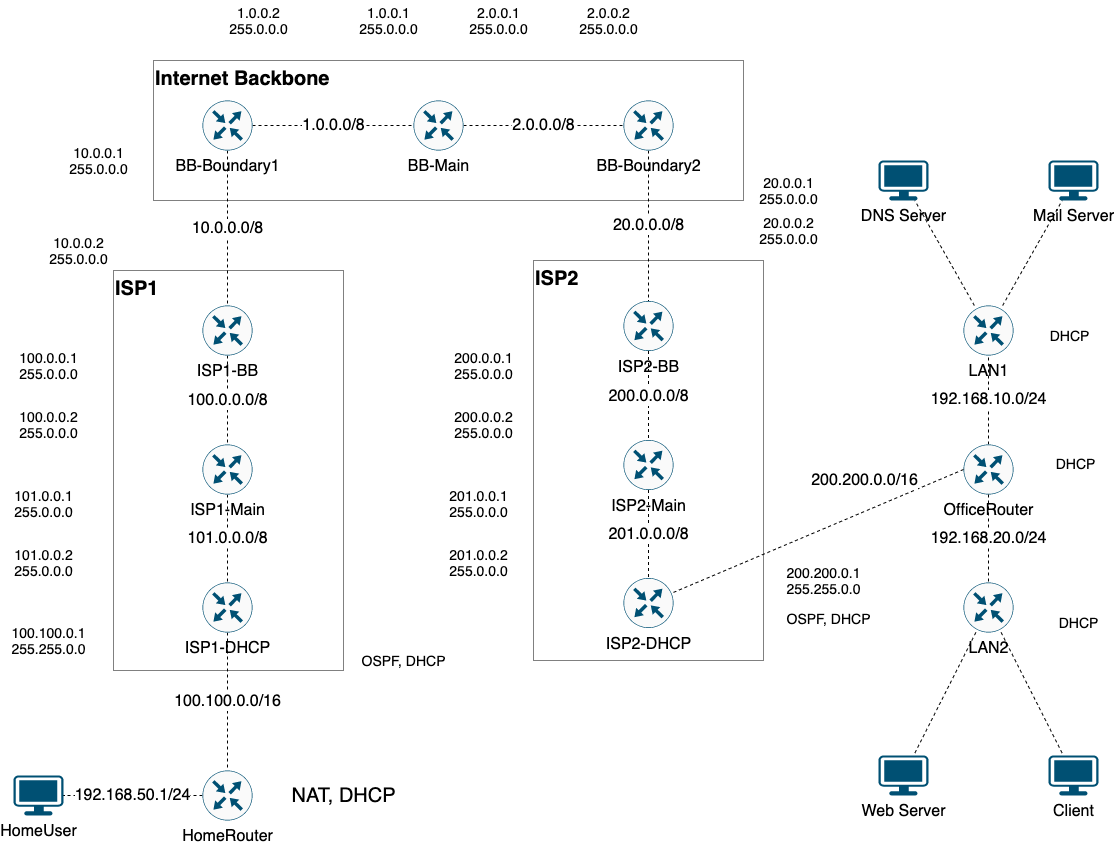

The diagram above was exported from draw.io. Its source (the exported page's mxGraphModel, read from the mxfile embedded in the PNG):
<mxGraphModel dx="946" dy="1453" grid="1" gridSize="10" guides="1" tooltips="1" connect="1" arrows="1" fold="1" page="1" pageScale="1" pageWidth="1169" pageHeight="827" math="0" shadow="0">
  <root>
    <mxCell id="0" />
    <mxCell id="1" parent="0" />
    <mxCell id="Tv6bNUefmfMYrBtAgRpS-105" value="Internet Backbone" style="rounded=0;whiteSpace=wrap;html=1;dashed=1;dashPattern=1 1;fillColor=none;fontSize=20;align=left;verticalAlign=top;fontStyle=1" vertex="1" parent="1">
      <mxGeometry x="180" y="10" width="590" height="140" as="geometry" />
    </mxCell>
    <mxCell id="Tv6bNUefmfMYrBtAgRpS-78" value="2.0.0.0/8" style="edgeStyle=none;rounded=0;orthogonalLoop=1;jettySize=auto;html=1;entryX=0;entryY=0.5;entryDx=0;entryDy=0;entryPerimeter=0;dashed=1;endArrow=none;endFill=0;fontSize=16;" edge="1" parent="1" source="Tv6bNUefmfMYrBtAgRpS-1" target="Tv6bNUefmfMYrBtAgRpS-3">
      <mxGeometry relative="1" as="geometry" />
    </mxCell>
    <mxCell id="Tv6bNUefmfMYrBtAgRpS-1" value="BB-Main" style="points=[[0.5,0,0],[1,0.5,0],[0.5,1,0],[0,0.5,0],[0.145,0.145,0],[0.8555,0.145,0],[0.855,0.8555,0],[0.145,0.855,0]];verticalLabelPosition=bottom;html=1;verticalAlign=top;aspect=fixed;align=center;pointerEvents=1;shape=mxgraph.cisco19.rect;prIcon=router;fillColor=#FAFAFA;strokeColor=#005073;dashed=1;fontSize=16;" vertex="1" parent="1">
      <mxGeometry x="440" y="50" width="50" height="50" as="geometry" />
    </mxCell>
    <mxCell id="Tv6bNUefmfMYrBtAgRpS-77" value="1.0.0.0/8" style="edgeStyle=none;rounded=0;orthogonalLoop=1;jettySize=auto;html=1;entryX=0;entryY=0.5;entryDx=0;entryDy=0;entryPerimeter=0;dashed=1;endArrow=none;endFill=0;fontSize=16;" edge="1" parent="1" source="Tv6bNUefmfMYrBtAgRpS-2" target="Tv6bNUefmfMYrBtAgRpS-1">
      <mxGeometry relative="1" as="geometry" />
    </mxCell>
    <mxCell id="Tv6bNUefmfMYrBtAgRpS-84" value="10.0.0.0/8" style="edgeStyle=none;rounded=0;orthogonalLoop=1;jettySize=auto;html=1;entryX=0.5;entryY=0;entryDx=0;entryDy=0;entryPerimeter=0;dashed=1;endArrow=none;endFill=0;fontSize=16;" edge="1" parent="1" source="Tv6bNUefmfMYrBtAgRpS-2" target="Tv6bNUefmfMYrBtAgRpS-5">
      <mxGeometry relative="1" as="geometry" />
    </mxCell>
    <mxCell id="Tv6bNUefmfMYrBtAgRpS-2" value="BB-Boundary1" style="points=[[0.5,0,0],[1,0.5,0],[0.5,1,0],[0,0.5,0],[0.145,0.145,0],[0.8555,0.145,0],[0.855,0.8555,0],[0.145,0.855,0]];verticalLabelPosition=bottom;html=1;verticalAlign=top;aspect=fixed;align=center;pointerEvents=1;shape=mxgraph.cisco19.rect;prIcon=router;fillColor=#FAFAFA;strokeColor=#005073;dashed=1;fontSize=16;" vertex="1" parent="1">
      <mxGeometry x="229" y="50" width="50" height="50" as="geometry" />
    </mxCell>
    <mxCell id="Tv6bNUefmfMYrBtAgRpS-85" value="20.0.0.0/8" style="edgeStyle=none;rounded=0;orthogonalLoop=1;jettySize=auto;html=1;entryX=0.5;entryY=0;entryDx=0;entryDy=0;entryPerimeter=0;dashed=1;endArrow=none;endFill=0;fontSize=16;" edge="1" parent="1" source="Tv6bNUefmfMYrBtAgRpS-3" target="Tv6bNUefmfMYrBtAgRpS-80">
      <mxGeometry relative="1" as="geometry" />
    </mxCell>
    <mxCell id="Tv6bNUefmfMYrBtAgRpS-3" value="BB-Boundary2" style="points=[[0.5,0,0],[1,0.5,0],[0.5,1,0],[0,0.5,0],[0.145,0.145,0],[0.8555,0.145,0],[0.855,0.8555,0],[0.145,0.855,0]];verticalLabelPosition=bottom;html=1;verticalAlign=top;aspect=fixed;align=center;pointerEvents=1;shape=mxgraph.cisco19.rect;prIcon=router;fillColor=#FAFAFA;strokeColor=#005073;dashed=1;fontSize=16;" vertex="1" parent="1">
      <mxGeometry x="650" y="50" width="50" height="50" as="geometry" />
    </mxCell>
    <mxCell id="Tv6bNUefmfMYrBtAgRpS-90" value="101.0.0.0/8" style="edgeStyle=none;rounded=0;orthogonalLoop=1;jettySize=auto;html=1;entryX=0.5;entryY=0;entryDx=0;entryDy=0;entryPerimeter=0;dashed=1;endArrow=none;endFill=0;fontSize=16;" edge="1" parent="1" source="Tv6bNUefmfMYrBtAgRpS-4" target="Tv6bNUefmfMYrBtAgRpS-6">
      <mxGeometry relative="1" as="geometry" />
    </mxCell>
    <mxCell id="Tv6bNUefmfMYrBtAgRpS-4" value="ISP1-Main" style="points=[[0.5,0,0],[1,0.5,0],[0.5,1,0],[0,0.5,0],[0.145,0.145,0],[0.8555,0.145,0],[0.855,0.8555,0],[0.145,0.855,0]];verticalLabelPosition=bottom;html=1;verticalAlign=top;aspect=fixed;align=center;pointerEvents=1;shape=mxgraph.cisco19.rect;prIcon=router;fillColor=#FAFAFA;strokeColor=#005073;dashed=1;fontSize=16;" vertex="1" parent="1">
      <mxGeometry x="229" y="394" width="50" height="50" as="geometry" />
    </mxCell>
    <mxCell id="Tv6bNUefmfMYrBtAgRpS-86" value="100.0.0.0/8" style="edgeStyle=none;rounded=0;orthogonalLoop=1;jettySize=auto;html=1;entryX=0.5;entryY=0;entryDx=0;entryDy=0;entryPerimeter=0;dashed=1;endArrow=none;endFill=0;fontSize=16;" edge="1" parent="1" source="Tv6bNUefmfMYrBtAgRpS-5" target="Tv6bNUefmfMYrBtAgRpS-4">
      <mxGeometry relative="1" as="geometry" />
    </mxCell>
    <mxCell id="Tv6bNUefmfMYrBtAgRpS-5" value="ISP1-BB" style="points=[[0.5,0,0],[1,0.5,0],[0.5,1,0],[0,0.5,0],[0.145,0.145,0],[0.8555,0.145,0],[0.855,0.8555,0],[0.145,0.855,0]];verticalLabelPosition=bottom;html=1;verticalAlign=top;aspect=fixed;align=center;pointerEvents=1;shape=mxgraph.cisco19.rect;prIcon=router;fillColor=#FAFAFA;strokeColor=#005073;dashed=1;fontSize=16;" vertex="1" parent="1">
      <mxGeometry x="229" y="255" width="50" height="50" as="geometry" />
    </mxCell>
    <mxCell id="Tv6bNUefmfMYrBtAgRpS-101" value="100.100.0.0/16" style="edgeStyle=none;rounded=0;orthogonalLoop=1;jettySize=auto;html=1;entryX=0.5;entryY=0;entryDx=0;entryDy=0;entryPerimeter=0;dashed=1;endArrow=none;endFill=0;fontSize=16;" edge="1" parent="1" source="Tv6bNUefmfMYrBtAgRpS-6" target="Tv6bNUefmfMYrBtAgRpS-28">
      <mxGeometry relative="1" as="geometry" />
    </mxCell>
    <mxCell id="Tv6bNUefmfMYrBtAgRpS-6" value="ISP1-DHCP" style="points=[[0.5,0,0],[1,0.5,0],[0.5,1,0],[0,0.5,0],[0.145,0.145,0],[0.8555,0.145,0],[0.855,0.8555,0],[0.145,0.855,0]];verticalLabelPosition=bottom;html=1;verticalAlign=top;aspect=fixed;align=center;pointerEvents=1;shape=mxgraph.cisco19.rect;prIcon=router;fillColor=#FAFAFA;strokeColor=#005073;dashed=1;fontSize=16;" vertex="1" parent="1">
      <mxGeometry x="229" y="532" width="50" height="50" as="geometry" />
    </mxCell>
    <mxCell id="Tv6bNUefmfMYrBtAgRpS-103" value="192.168.50.1/24" style="edgeStyle=none;rounded=0;orthogonalLoop=1;jettySize=auto;html=1;dashed=1;endArrow=none;endFill=0;fontSize=16;" edge="1" parent="1" source="Tv6bNUefmfMYrBtAgRpS-28" target="Tv6bNUefmfMYrBtAgRpS-50">
      <mxGeometry relative="1" as="geometry" />
    </mxCell>
    <mxCell id="Tv6bNUefmfMYrBtAgRpS-28" value="HomeRouter" style="points=[[0.5,0,0],[1,0.5,0],[0.5,1,0],[0,0.5,0],[0.145,0.145,0],[0.8555,0.145,0],[0.855,0.8555,0],[0.145,0.855,0]];verticalLabelPosition=bottom;html=1;verticalAlign=top;aspect=fixed;align=center;pointerEvents=1;shape=mxgraph.cisco19.rect;prIcon=router;fillColor=#FAFAFA;strokeColor=#005073;dashed=1;fontSize=16;" vertex="1" parent="1">
      <mxGeometry x="229" y="720" width="50" height="50" as="geometry" />
    </mxCell>
    <mxCell id="Tv6bNUefmfMYrBtAgRpS-50" value="HomeUser" style="points=[[0.03,0.03,0],[0.5,0,0],[0.97,0.03,0],[1,0.4,0],[0.97,0.745,0],[0.5,1,0],[0.03,0.745,0],[0,0.4,0]];verticalLabelPosition=bottom;html=1;verticalAlign=top;aspect=fixed;align=center;pointerEvents=1;shape=mxgraph.cisco19.workstation;fillColor=#005073;strokeColor=none;dashed=1;fontSize=16;" vertex="1" parent="1">
      <mxGeometry x="40" y="725" width="50" height="40" as="geometry" />
    </mxCell>
    <mxCell id="Tv6bNUefmfMYrBtAgRpS-94" value="192.168.10.0/24" style="edgeStyle=none;rounded=0;orthogonalLoop=1;jettySize=auto;html=1;entryX=0.5;entryY=1;entryDx=0;entryDy=0;entryPerimeter=0;dashed=1;endArrow=none;endFill=0;fontSize=16;" edge="1" parent="1" source="Tv6bNUefmfMYrBtAgRpS-52" target="Tv6bNUefmfMYrBtAgRpS-53">
      <mxGeometry relative="1" as="geometry" />
    </mxCell>
    <mxCell id="Tv6bNUefmfMYrBtAgRpS-95" value="192.168.20.0/24" style="edgeStyle=none;rounded=0;orthogonalLoop=1;jettySize=auto;html=1;entryX=0.5;entryY=0;entryDx=0;entryDy=0;entryPerimeter=0;dashed=1;endArrow=none;endFill=0;fontSize=16;" edge="1" parent="1" source="Tv6bNUefmfMYrBtAgRpS-52" target="Tv6bNUefmfMYrBtAgRpS-54">
      <mxGeometry relative="1" as="geometry" />
    </mxCell>
    <mxCell id="Tv6bNUefmfMYrBtAgRpS-52" value="OfficeRouter" style="points=[[0.5,0,0],[1,0.5,0],[0.5,1,0],[0,0.5,0],[0.145,0.145,0],[0.8555,0.145,0],[0.855,0.8555,0],[0.145,0.855,0]];verticalLabelPosition=bottom;html=1;verticalAlign=top;aspect=fixed;align=center;pointerEvents=1;shape=mxgraph.cisco19.rect;prIcon=router;fillColor=#FAFAFA;strokeColor=#005073;dashed=1;fontSize=16;" vertex="1" parent="1">
      <mxGeometry x="990" y="394" width="50" height="50" as="geometry" />
    </mxCell>
    <mxCell id="Tv6bNUefmfMYrBtAgRpS-96" style="edgeStyle=none;rounded=0;orthogonalLoop=1;jettySize=auto;html=1;dashed=1;endArrow=none;endFill=0;fontSize=16;" edge="1" parent="1" source="Tv6bNUefmfMYrBtAgRpS-53" target="Tv6bNUefmfMYrBtAgRpS-60">
      <mxGeometry relative="1" as="geometry" />
    </mxCell>
    <mxCell id="Tv6bNUefmfMYrBtAgRpS-97" style="edgeStyle=none;rounded=0;orthogonalLoop=1;jettySize=auto;html=1;dashed=1;endArrow=none;endFill=0;fontSize=16;" edge="1" parent="1" source="Tv6bNUefmfMYrBtAgRpS-53" target="Tv6bNUefmfMYrBtAgRpS-61">
      <mxGeometry relative="1" as="geometry" />
    </mxCell>
    <mxCell id="Tv6bNUefmfMYrBtAgRpS-53" value="LAN1" style="points=[[0.5,0,0],[1,0.5,0],[0.5,1,0],[0,0.5,0],[0.145,0.145,0],[0.8555,0.145,0],[0.855,0.8555,0],[0.145,0.855,0]];verticalLabelPosition=bottom;html=1;verticalAlign=top;aspect=fixed;align=center;pointerEvents=1;shape=mxgraph.cisco19.rect;prIcon=router;fillColor=#FAFAFA;strokeColor=#005073;dashed=1;fontSize=16;" vertex="1" parent="1">
      <mxGeometry x="990" y="255" width="50" height="50" as="geometry" />
    </mxCell>
    <mxCell id="Tv6bNUefmfMYrBtAgRpS-98" style="edgeStyle=none;rounded=0;orthogonalLoop=1;jettySize=auto;html=1;dashed=1;endArrow=none;endFill=0;fontSize=16;" edge="1" parent="1" source="Tv6bNUefmfMYrBtAgRpS-54" target="Tv6bNUefmfMYrBtAgRpS-62">
      <mxGeometry relative="1" as="geometry" />
    </mxCell>
    <mxCell id="Tv6bNUefmfMYrBtAgRpS-99" style="edgeStyle=none;rounded=0;orthogonalLoop=1;jettySize=auto;html=1;dashed=1;endArrow=none;endFill=0;fontSize=16;" edge="1" parent="1" source="Tv6bNUefmfMYrBtAgRpS-54" target="Tv6bNUefmfMYrBtAgRpS-63">
      <mxGeometry relative="1" as="geometry" />
    </mxCell>
    <mxCell id="Tv6bNUefmfMYrBtAgRpS-54" value="LAN2" style="points=[[0.5,0,0],[1,0.5,0],[0.5,1,0],[0,0.5,0],[0.145,0.145,0],[0.8555,0.145,0],[0.855,0.8555,0],[0.145,0.855,0]];verticalLabelPosition=bottom;html=1;verticalAlign=top;aspect=fixed;align=center;pointerEvents=1;shape=mxgraph.cisco19.rect;prIcon=router;fillColor=#FAFAFA;strokeColor=#005073;dashed=1;fontSize=16;" vertex="1" parent="1">
      <mxGeometry x="990" y="532" width="50" height="50" as="geometry" />
    </mxCell>
    <mxCell id="Tv6bNUefmfMYrBtAgRpS-60" value="DNS Server" style="points=[[0.03,0.03,0],[0.5,0,0],[0.97,0.03,0],[1,0.4,0],[0.97,0.745,0],[0.5,1,0],[0.03,0.745,0],[0,0.4,0]];verticalLabelPosition=bottom;html=1;verticalAlign=top;aspect=fixed;align=center;pointerEvents=1;shape=mxgraph.cisco19.workstation;fillColor=#005073;strokeColor=none;dashed=1;fontSize=16;" vertex="1" parent="1">
      <mxGeometry x="905" y="110" width="50" height="40" as="geometry" />
    </mxCell>
    <mxCell id="Tv6bNUefmfMYrBtAgRpS-61" value="Mail Server" style="points=[[0.03,0.03,0],[0.5,0,0],[0.97,0.03,0],[1,0.4,0],[0.97,0.745,0],[0.5,1,0],[0.03,0.745,0],[0,0.4,0]];verticalLabelPosition=bottom;html=1;verticalAlign=top;aspect=fixed;align=center;pointerEvents=1;shape=mxgraph.cisco19.workstation;fillColor=#005073;strokeColor=none;dashed=1;fontSize=16;" vertex="1" parent="1">
      <mxGeometry x="1075" y="110" width="50" height="40" as="geometry" />
    </mxCell>
    <mxCell id="Tv6bNUefmfMYrBtAgRpS-62" value="Web Server" style="points=[[0.03,0.03,0],[0.5,0,0],[0.97,0.03,0],[1,0.4,0],[0.97,0.745,0],[0.5,1,0],[0.03,0.745,0],[0,0.4,0]];verticalLabelPosition=bottom;html=1;verticalAlign=top;aspect=fixed;align=center;pointerEvents=1;shape=mxgraph.cisco19.workstation;fillColor=#005073;strokeColor=none;dashed=1;fontSize=16;" vertex="1" parent="1">
      <mxGeometry x="905" y="705" width="50" height="40" as="geometry" />
    </mxCell>
    <mxCell id="Tv6bNUefmfMYrBtAgRpS-63" value="Client" style="points=[[0.03,0.03,0],[0.5,0,0],[0.97,0.03,0],[1,0.4,0],[0.97,0.745,0],[0.5,1,0],[0.03,0.745,0],[0,0.4,0]];verticalLabelPosition=bottom;html=1;verticalAlign=top;aspect=fixed;align=center;pointerEvents=1;shape=mxgraph.cisco19.workstation;fillColor=#005073;strokeColor=none;dashed=1;fontSize=16;" vertex="1" parent="1">
      <mxGeometry x="1075" y="705" width="50" height="40" as="geometry" />
    </mxCell>
    <mxCell id="Tv6bNUefmfMYrBtAgRpS-92" value="201.0.0.0/8" style="edgeStyle=none;rounded=0;orthogonalLoop=1;jettySize=auto;html=1;entryX=0.5;entryY=0;entryDx=0;entryDy=0;entryPerimeter=0;dashed=1;endArrow=none;endFill=0;fontSize=16;" edge="1" parent="1" source="Tv6bNUefmfMYrBtAgRpS-79" target="Tv6bNUefmfMYrBtAgRpS-81">
      <mxGeometry relative="1" as="geometry" />
    </mxCell>
    <mxCell id="Tv6bNUefmfMYrBtAgRpS-79" value="ISP2-Main" style="points=[[0.5,0,0],[1,0.5,0],[0.5,1,0],[0,0.5,0],[0.145,0.145,0],[0.8555,0.145,0],[0.855,0.8555,0],[0.145,0.855,0]];verticalLabelPosition=bottom;html=1;verticalAlign=top;aspect=fixed;align=center;pointerEvents=1;shape=mxgraph.cisco19.rect;prIcon=router;fillColor=#FAFAFA;strokeColor=#005073;dashed=1;fontSize=16;" vertex="1" parent="1">
      <mxGeometry x="650" y="389.5" width="50" height="50" as="geometry" />
    </mxCell>
    <mxCell id="Tv6bNUefmfMYrBtAgRpS-88" value="200.0.0.0/8" style="edgeStyle=none;rounded=0;orthogonalLoop=1;jettySize=auto;html=1;entryX=0.5;entryY=0;entryDx=0;entryDy=0;entryPerimeter=0;dashed=1;endArrow=none;endFill=0;fontSize=16;" edge="1" parent="1" source="Tv6bNUefmfMYrBtAgRpS-80" target="Tv6bNUefmfMYrBtAgRpS-79">
      <mxGeometry relative="1" as="geometry" />
    </mxCell>
    <mxCell id="Tv6bNUefmfMYrBtAgRpS-80" value="ISP2-BB" style="points=[[0.5,0,0],[1,0.5,0],[0.5,1,0],[0,0.5,0],[0.145,0.145,0],[0.8555,0.145,0],[0.855,0.8555,0],[0.145,0.855,0]];verticalLabelPosition=bottom;html=1;verticalAlign=top;aspect=fixed;align=center;pointerEvents=1;shape=mxgraph.cisco19.rect;prIcon=router;fillColor=#FAFAFA;strokeColor=#005073;dashed=1;fontSize=16;" vertex="1" parent="1">
      <mxGeometry x="650" y="250.5" width="50" height="50" as="geometry" />
    </mxCell>
    <mxCell id="Tv6bNUefmfMYrBtAgRpS-93" value="200.200.0.0/16" style="edgeStyle=none;rounded=0;orthogonalLoop=1;jettySize=auto;html=1;entryX=0;entryY=0.5;entryDx=0;entryDy=0;entryPerimeter=0;dashed=1;endArrow=none;endFill=0;fontSize=16;" edge="1" parent="1" source="Tv6bNUefmfMYrBtAgRpS-81" target="Tv6bNUefmfMYrBtAgRpS-52">
      <mxGeometry x="0.3881" y="29" relative="1" as="geometry">
        <mxPoint x="1" as="offset" />
      </mxGeometry>
    </mxCell>
    <mxCell id="Tv6bNUefmfMYrBtAgRpS-81" value="ISP2-DHCP" style="points=[[0.5,0,0],[1,0.5,0],[0.5,1,0],[0,0.5,0],[0.145,0.145,0],[0.8555,0.145,0],[0.855,0.8555,0],[0.145,0.855,0]];verticalLabelPosition=bottom;html=1;verticalAlign=top;aspect=fixed;align=center;pointerEvents=1;shape=mxgraph.cisco19.rect;prIcon=router;fillColor=#FAFAFA;strokeColor=#005073;dashed=1;fontSize=16;" vertex="1" parent="1">
      <mxGeometry x="650" y="527.5" width="50" height="50" as="geometry" />
    </mxCell>
    <mxCell id="Tv6bNUefmfMYrBtAgRpS-106" value="ISP1" style="rounded=0;whiteSpace=wrap;html=1;dashed=1;dashPattern=1 1;fillColor=none;fontSize=20;align=left;verticalAlign=top;fontStyle=1" vertex="1" parent="1">
      <mxGeometry x="140" y="220" width="230" height="400" as="geometry" />
    </mxCell>
    <mxCell id="Tv6bNUefmfMYrBtAgRpS-107" value="ISP2" style="rounded=0;whiteSpace=wrap;html=1;dashed=1;dashPattern=1 1;fillColor=none;fontSize=20;align=left;verticalAlign=top;fontStyle=1" vertex="1" parent="1">
      <mxGeometry x="560" y="210" width="230" height="400" as="geometry" />
    </mxCell>
    <mxCell id="Tv6bNUefmfMYrBtAgRpS-111" value="NAT, DHCP" style="text;html=1;align=center;verticalAlign=middle;resizable=0;points=[];autosize=1;fontSize=20;" vertex="1" parent="1">
      <mxGeometry x="310" y="730" width="120" height="30" as="geometry" />
    </mxCell>
    <mxCell id="Tv6bNUefmfMYrBtAgRpS-112" value="OSPF, DHCP" style="text;html=1;align=center;verticalAlign=middle;resizable=0;points=[];autosize=1;fontSize=14;" vertex="1" parent="1">
      <mxGeometry x="380" y="600" width="100" height="20" as="geometry" />
    </mxCell>
    <mxCell id="Tv6bNUefmfMYrBtAgRpS-116" value="OSPF, DHCP" style="text;html=1;align=center;verticalAlign=middle;resizable=0;points=[];autosize=1;fontSize=14;" vertex="1" parent="1">
      <mxGeometry x="805" y="557.5" width="100" height="20" as="geometry" />
    </mxCell>
    <mxCell id="Tv6bNUefmfMYrBtAgRpS-117" value="DHCP" style="text;html=1;align=center;verticalAlign=middle;resizable=0;points=[];autosize=1;fontSize=14;" vertex="1" parent="1">
      <mxGeometry x="1072" y="403" width="60" height="20" as="geometry" />
    </mxCell>
    <mxCell id="Tv6bNUefmfMYrBtAgRpS-118" value="DHCP" style="text;html=1;align=center;verticalAlign=middle;resizable=0;points=[];autosize=1;fontSize=14;" vertex="1" parent="1">
      <mxGeometry x="1066" y="275" width="60" height="20" as="geometry" />
    </mxCell>
    <mxCell id="Tv6bNUefmfMYrBtAgRpS-119" value="DHCP" style="text;html=1;align=center;verticalAlign=middle;resizable=0;points=[];autosize=1;fontSize=14;" vertex="1" parent="1">
      <mxGeometry x="1075" y="562" width="60" height="20" as="geometry" />
    </mxCell>
    <mxCell id="Tv6bNUefmfMYrBtAgRpS-120" value="10.0.0.1&lt;br&gt;255.0.0.0" style="text;html=1;align=center;verticalAlign=middle;resizable=0;points=[];autosize=1;fontSize=14;" vertex="1" parent="1">
      <mxGeometry x="90" y="90" width="70" height="40" as="geometry" />
    </mxCell>
    <mxCell id="Tv6bNUefmfMYrBtAgRpS-121" value="10.0.0.2&lt;br&gt;255.0.0.0" style="text;html=1;align=center;verticalAlign=middle;resizable=0;points=[];autosize=1;fontSize=14;" vertex="1" parent="1">
      <mxGeometry x="70" y="180" width="70" height="40" as="geometry" />
    </mxCell>
    <mxCell id="Tv6bNUefmfMYrBtAgRpS-122" value="100.0.0.1&lt;br&gt;255.0.0.0" style="text;html=1;align=center;verticalAlign=middle;resizable=0;points=[];autosize=1;fontSize=14;" vertex="1" parent="1">
      <mxGeometry x="40" y="295" width="70" height="40" as="geometry" />
    </mxCell>
    <mxCell id="Tv6bNUefmfMYrBtAgRpS-123" value="100.0.0.2&lt;br&gt;255.0.0.0" style="text;html=1;align=center;verticalAlign=middle;resizable=0;points=[];autosize=1;fontSize=14;" vertex="1" parent="1">
      <mxGeometry x="40" y="354" width="70" height="40" as="geometry" />
    </mxCell>
    <mxCell id="Tv6bNUefmfMYrBtAgRpS-124" value="101.0.0.1&lt;br&gt;255.0.0.0" style="text;html=1;align=center;verticalAlign=middle;resizable=0;points=[];autosize=1;fontSize=14;" vertex="1" parent="1">
      <mxGeometry x="35" y="433" width="70" height="40" as="geometry" />
    </mxCell>
    <mxCell id="Tv6bNUefmfMYrBtAgRpS-125" value="101.0.0.2&lt;br&gt;255.0.0.0" style="text;html=1;align=center;verticalAlign=middle;resizable=0;points=[];autosize=1;fontSize=14;" vertex="1" parent="1">
      <mxGeometry x="35" y="492" width="70" height="40" as="geometry" />
    </mxCell>
    <mxCell id="Tv6bNUefmfMYrBtAgRpS-126" value="200.0.0.1&lt;br&gt;255.0.0.0" style="text;html=1;align=center;verticalAlign=middle;resizable=0;points=[];autosize=1;fontSize=14;" vertex="1" parent="1">
      <mxGeometry x="475" y="294.5" width="70" height="40" as="geometry" />
    </mxCell>
    <mxCell id="Tv6bNUefmfMYrBtAgRpS-127" value="200.0.0.2&lt;br&gt;255.0.0.0" style="text;html=1;align=center;verticalAlign=middle;resizable=0;points=[];autosize=1;fontSize=14;" vertex="1" parent="1">
      <mxGeometry x="475" y="353.5" width="70" height="40" as="geometry" />
    </mxCell>
    <mxCell id="Tv6bNUefmfMYrBtAgRpS-128" value="201.0.0.1&lt;br&gt;255.0.0.0" style="text;html=1;align=center;verticalAlign=middle;resizable=0;points=[];autosize=1;fontSize=14;" vertex="1" parent="1">
      <mxGeometry x="470" y="432.5" width="70" height="40" as="geometry" />
    </mxCell>
    <mxCell id="Tv6bNUefmfMYrBtAgRpS-129" value="201.0.0.2&lt;br&gt;255.0.0.0" style="text;html=1;align=center;verticalAlign=middle;resizable=0;points=[];autosize=1;fontSize=14;" vertex="1" parent="1">
      <mxGeometry x="470" y="491.5" width="70" height="40" as="geometry" />
    </mxCell>
    <mxCell id="Tv6bNUefmfMYrBtAgRpS-130" value="1.0.0.1&lt;br&gt;255.0.0.0" style="text;html=1;align=center;verticalAlign=middle;resizable=0;points=[];autosize=1;fontSize=14;" vertex="1" parent="1">
      <mxGeometry x="380" y="-50" width="70" height="40" as="geometry" />
    </mxCell>
    <mxCell id="Tv6bNUefmfMYrBtAgRpS-131" value="1.0.0.2&lt;br&gt;255.0.0.0" style="text;html=1;align=center;verticalAlign=middle;resizable=0;points=[];autosize=1;fontSize=14;" vertex="1" parent="1">
      <mxGeometry x="250" y="-50" width="70" height="40" as="geometry" />
    </mxCell>
    <mxCell id="Tv6bNUefmfMYrBtAgRpS-132" value="2.0.0.1&lt;br&gt;255.0.0.0" style="text;html=1;align=center;verticalAlign=middle;resizable=0;points=[];autosize=1;fontSize=14;" vertex="1" parent="1">
      <mxGeometry x="490" y="-50" width="70" height="40" as="geometry" />
    </mxCell>
    <mxCell id="Tv6bNUefmfMYrBtAgRpS-133" value="2.0.0.2&lt;br&gt;255.0.0.0" style="text;html=1;align=center;verticalAlign=middle;resizable=0;points=[];autosize=1;fontSize=14;" vertex="1" parent="1">
      <mxGeometry x="600" y="-50" width="70" height="40" as="geometry" />
    </mxCell>
    <mxCell id="Tv6bNUefmfMYrBtAgRpS-134" value="20.0.0.1&lt;br&gt;255.0.0.0" style="text;html=1;align=center;verticalAlign=middle;resizable=0;points=[];autosize=1;fontSize=14;" vertex="1" parent="1">
      <mxGeometry x="780" y="120" width="70" height="40" as="geometry" />
    </mxCell>
    <mxCell id="Tv6bNUefmfMYrBtAgRpS-135" value="20.0.0.2&lt;br&gt;255.0.0.0" style="text;html=1;align=center;verticalAlign=middle;resizable=0;points=[];autosize=1;fontSize=14;" vertex="1" parent="1">
      <mxGeometry x="780" y="160" width="70" height="40" as="geometry" />
    </mxCell>
    <mxCell id="Tv6bNUefmfMYrBtAgRpS-136" value="100.100.0.1&lt;br&gt;255.255.0.0" style="text;html=1;align=center;verticalAlign=middle;resizable=0;points=[];autosize=1;fontSize=14;" vertex="1" parent="1">
      <mxGeometry x="30" y="570" width="90" height="40" as="geometry" />
    </mxCell>
    <mxCell id="Tv6bNUefmfMYrBtAgRpS-137" value="200.200.0.1&lt;br&gt;255.255.0.0" style="text;html=1;align=center;verticalAlign=middle;resizable=0;points=[];autosize=1;fontSize=14;" vertex="1" parent="1">
      <mxGeometry x="805" y="510" width="90" height="40" as="geometry" />
    </mxCell>
  </root>
</mxGraphModel>